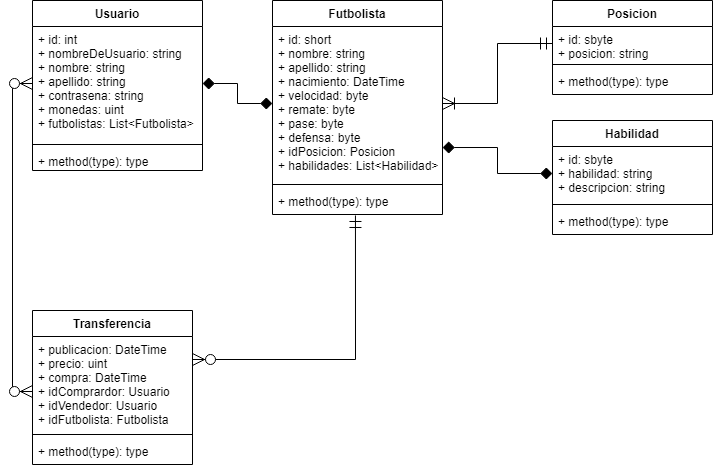

The diagram above was exported from draw.io. Its source (the exported page's mxGraphModel, read from the mxfile embedded in the PNG):
<mxGraphModel dx="1118" dy="367" grid="1" gridSize="10" guides="1" tooltips="1" connect="1" arrows="1" fold="1" page="1" pageScale="1" pageWidth="827" pageHeight="1169" math="0" shadow="0">
  <root>
    <mxCell id="0" />
    <mxCell id="1" parent="0" />
    <mxCell id="2" value="Usuario" style="swimlane;fontStyle=1;align=center;verticalAlign=top;childLayout=stackLayout;horizontal=1;startSize=26;horizontalStack=0;resizeParent=1;resizeParentMax=0;resizeLast=0;collapsible=1;marginBottom=0;" parent="1" vertex="1">
      <mxGeometry x="40" y="40" width="170" height="170" as="geometry" />
    </mxCell>
    <mxCell id="3" value="+ id: int&#10;+ nombreDeUsuario: string&#10;+ nombre: string&#10;+ apellido: string&#10;+ contrasena: string&#10;+ monedas: uint&#10;+ futbolistas: List&lt;Futbolista&gt;" style="text;strokeColor=none;align=left;verticalAlign=top;spacingLeft=4;spacingRight=4;overflow=hidden;rotatable=0;points=[[0,0.5],[1,0.5]];portConstraint=eastwest;" parent="2" vertex="1">
      <mxGeometry y="26" width="170" height="114" as="geometry" />
    </mxCell>
    <mxCell id="4" value="" style="line;strokeWidth=1;fillColor=none;align=left;verticalAlign=middle;spacingTop=-1;spacingLeft=3;spacingRight=3;rotatable=0;labelPosition=right;points=[];portConstraint=eastwest;" parent="2" vertex="1">
      <mxGeometry y="140" width="170" height="8" as="geometry" />
    </mxCell>
    <mxCell id="5" value="+ method(type): type" style="text;strokeColor=none;fillColor=none;align=left;verticalAlign=top;spacingLeft=4;spacingRight=4;overflow=hidden;rotatable=0;points=[[0,0.5],[1,0.5]];portConstraint=eastwest;" parent="2" vertex="1">
      <mxGeometry y="148" width="170" height="22" as="geometry" />
    </mxCell>
    <mxCell id="10" value="Futbolista" style="swimlane;fontStyle=1;align=center;verticalAlign=top;childLayout=stackLayout;horizontal=1;startSize=26;horizontalStack=0;resizeParent=1;resizeParentMax=0;resizeLast=0;collapsible=1;marginBottom=0;" parent="1" vertex="1">
      <mxGeometry x="280" y="40" width="170" height="214" as="geometry" />
    </mxCell>
    <mxCell id="11" value="+ id: short&#10;+ nombre: string&#10;+ apellido: string&#10;+ nacimiento: DateTime&#10;+ velocidad: byte&#10;+ remate: byte&#10;+ pase: byte&#10;+ defensa: byte&#10;+ idPosicion: Posicion&#10;+ habilidades: List&lt;Habilidad&gt;" style="text;strokeColor=none;align=left;verticalAlign=top;spacingLeft=4;spacingRight=4;overflow=hidden;rotatable=0;points=[[0,0.5],[1,0.5]];portConstraint=eastwest;" parent="10" vertex="1">
      <mxGeometry y="26" width="170" height="154" as="geometry" />
    </mxCell>
    <mxCell id="12" value="" style="line;strokeWidth=1;fillColor=none;align=left;verticalAlign=middle;spacingTop=-1;spacingLeft=3;spacingRight=3;rotatable=0;labelPosition=right;points=[];portConstraint=eastwest;" parent="10" vertex="1">
      <mxGeometry y="180" width="170" height="8" as="geometry" />
    </mxCell>
    <mxCell id="13" value="+ method(type): type" style="text;strokeColor=none;fillColor=none;align=left;verticalAlign=top;spacingLeft=4;spacingRight=4;overflow=hidden;rotatable=0;points=[[0,0.5],[1,0.5]];portConstraint=eastwest;" parent="10" vertex="1">
      <mxGeometry y="188" width="170" height="26" as="geometry" />
    </mxCell>
    <mxCell id="14" value="Transferencia" style="swimlane;fontStyle=1;align=center;verticalAlign=top;childLayout=stackLayout;horizontal=1;startSize=26;horizontalStack=0;resizeParent=1;resizeParentMax=0;resizeLast=0;collapsible=1;marginBottom=0;" parent="1" vertex="1">
      <mxGeometry x="40" y="350" width="160" height="154" as="geometry" />
    </mxCell>
    <mxCell id="15" value="+ publicacion: DateTime&#10;+ precio: uint&#10;+ compra: DateTime&#10;+ idComprardor: Usuario&#10;+ idVendedor: Usuario&#10;+ idFutbolista: Futbolista" style="text;strokeColor=none;align=left;verticalAlign=top;spacingLeft=4;spacingRight=4;overflow=hidden;rotatable=0;points=[[0,0.5],[1,0.5]];portConstraint=eastwest;" parent="14" vertex="1">
      <mxGeometry y="26" width="160" height="94" as="geometry" />
    </mxCell>
    <mxCell id="16" value="" style="line;strokeWidth=1;fillColor=none;align=left;verticalAlign=middle;spacingTop=-1;spacingLeft=3;spacingRight=3;rotatable=0;labelPosition=right;points=[];portConstraint=eastwest;" parent="14" vertex="1">
      <mxGeometry y="120" width="160" height="8" as="geometry" />
    </mxCell>
    <mxCell id="17" value="+ method(type): type" style="text;strokeColor=none;fillColor=none;align=left;verticalAlign=top;spacingLeft=4;spacingRight=4;overflow=hidden;rotatable=0;points=[[0,0.5],[1,0.5]];portConstraint=eastwest;" parent="14" vertex="1">
      <mxGeometry y="128" width="160" height="26" as="geometry" />
    </mxCell>
    <mxCell id="18" value="Posicion" style="swimlane;fontStyle=1;align=center;verticalAlign=top;childLayout=stackLayout;horizontal=1;startSize=26;horizontalStack=0;resizeParent=1;resizeParentMax=0;resizeLast=0;collapsible=1;marginBottom=0;" parent="1" vertex="1">
      <mxGeometry x="560" y="40" width="160" height="94" as="geometry" />
    </mxCell>
    <mxCell id="19" value="+ id: sbyte&#10;+ posicion: string" style="text;strokeColor=none;align=left;verticalAlign=top;spacingLeft=4;spacingRight=4;overflow=hidden;rotatable=0;points=[[0,0.5],[1,0.5]];portConstraint=eastwest;" parent="18" vertex="1">
      <mxGeometry y="26" width="160" height="34" as="geometry" />
    </mxCell>
    <mxCell id="20" value="" style="line;strokeWidth=1;fillColor=none;align=left;verticalAlign=middle;spacingTop=-1;spacingLeft=3;spacingRight=3;rotatable=0;labelPosition=right;points=[];portConstraint=eastwest;" parent="18" vertex="1">
      <mxGeometry y="60" width="160" height="8" as="geometry" />
    </mxCell>
    <mxCell id="21" value="+ method(type): type" style="text;strokeColor=none;fillColor=none;align=left;verticalAlign=top;spacingLeft=4;spacingRight=4;overflow=hidden;rotatable=0;points=[[0,0.5],[1,0.5]];portConstraint=eastwest;" parent="18" vertex="1">
      <mxGeometry y="68" width="160" height="26" as="geometry" />
    </mxCell>
    <mxCell id="22" value="Habilidad" style="swimlane;fontStyle=1;align=center;verticalAlign=top;childLayout=stackLayout;horizontal=1;startSize=26;horizontalStack=0;resizeParent=1;resizeParentMax=0;resizeLast=0;collapsible=1;marginBottom=0;" parent="1" vertex="1">
      <mxGeometry x="560" y="160" width="160" height="114" as="geometry" />
    </mxCell>
    <mxCell id="23" value="+ id: sbyte&#10;+ habilidad: string&#10;+ descripcion: string" style="text;strokeColor=none;align=left;verticalAlign=top;spacingLeft=4;spacingRight=4;overflow=hidden;rotatable=0;points=[[0,0.5],[1,0.5]];portConstraint=eastwest;" parent="22" vertex="1">
      <mxGeometry y="26" width="160" height="54" as="geometry" />
    </mxCell>
    <mxCell id="24" value="" style="line;strokeWidth=1;fillColor=none;align=left;verticalAlign=middle;spacingTop=-1;spacingLeft=3;spacingRight=3;rotatable=0;labelPosition=right;points=[];portConstraint=eastwest;" parent="22" vertex="1">
      <mxGeometry y="80" width="160" height="8" as="geometry" />
    </mxCell>
    <mxCell id="25" value="+ method(type): type" style="text;strokeColor=none;fillColor=none;align=left;verticalAlign=top;spacingLeft=4;spacingRight=4;overflow=hidden;rotatable=0;points=[[0,0.5],[1,0.5]];portConstraint=eastwest;" parent="22" vertex="1">
      <mxGeometry y="88" width="160" height="26" as="geometry" />
    </mxCell>
    <mxCell id="31" style="edgeStyle=orthogonalEdgeStyle;rounded=0;orthogonalLoop=1;jettySize=auto;html=1;exitX=0;exitY=0.5;exitDx=0;exitDy=0;startArrow=ERzeroToMany;startFill=1;endArrow=ERzeroToMany;endFill=1;startSize=10;endSize=10;entryX=0;entryY=0.585;entryDx=0;entryDy=0;entryPerimeter=0;" parent="1" source="3" target="15" edge="1">
      <mxGeometry relative="1" as="geometry">
        <mxPoint x="30" y="431" as="targetPoint" />
      </mxGeometry>
    </mxCell>
    <mxCell id="33" style="edgeStyle=orthogonalEdgeStyle;rounded=0;orthogonalLoop=1;jettySize=auto;html=1;startArrow=ERmandOne;startFill=0;endArrow=ERzeroToMany;endFill=1;startSize=10;endSize=10;exitX=0.488;exitY=1.038;exitDx=0;exitDy=0;exitPerimeter=0;" parent="1" source="13" target="15" edge="1">
      <mxGeometry relative="1" as="geometry">
        <mxPoint x="203" y="399" as="targetPoint" />
        <mxPoint x="365" y="340" as="sourcePoint" />
        <Array as="points">
          <mxPoint x="363" y="399" />
        </Array>
      </mxGeometry>
    </mxCell>
    <mxCell id="37" style="edgeStyle=orthogonalEdgeStyle;rounded=0;orthogonalLoop=1;jettySize=auto;html=1;exitX=0;exitY=0.5;exitDx=0;exitDy=0;startArrow=ERmandOne;startFill=0;endArrow=ERoneToMany;endFill=0;startSize=10;endSize=10;" parent="1" source="19" target="11" edge="1">
      <mxGeometry relative="1" as="geometry" />
    </mxCell>
    <mxCell id="39" style="edgeStyle=orthogonalEdgeStyle;rounded=0;orthogonalLoop=1;jettySize=auto;html=1;endSize=10;startSize=10;endArrow=diamond;endFill=1;startArrow=diamond;startFill=1;entryX=1;entryY=0.786;entryDx=0;entryDy=0;entryPerimeter=0;" parent="1" source="23" target="11" edge="1">
      <mxGeometry relative="1" as="geometry">
        <mxPoint x="570" y="210" as="sourcePoint" />
        <mxPoint x="450" y="200" as="targetPoint" />
      </mxGeometry>
    </mxCell>
    <mxCell id="40" style="edgeStyle=orthogonalEdgeStyle;rounded=0;orthogonalLoop=1;jettySize=auto;html=1;startArrow=diamond;startFill=1;startSize=10;endSize=10;endArrow=diamond;endFill=1;" parent="1" source="3" target="11" edge="1">
      <mxGeometry relative="1" as="geometry">
        <mxPoint x="210" y="112" as="sourcePoint" />
        <mxPoint x="280" y="112" as="targetPoint" />
      </mxGeometry>
    </mxCell>
  </root>
</mxGraphModel>